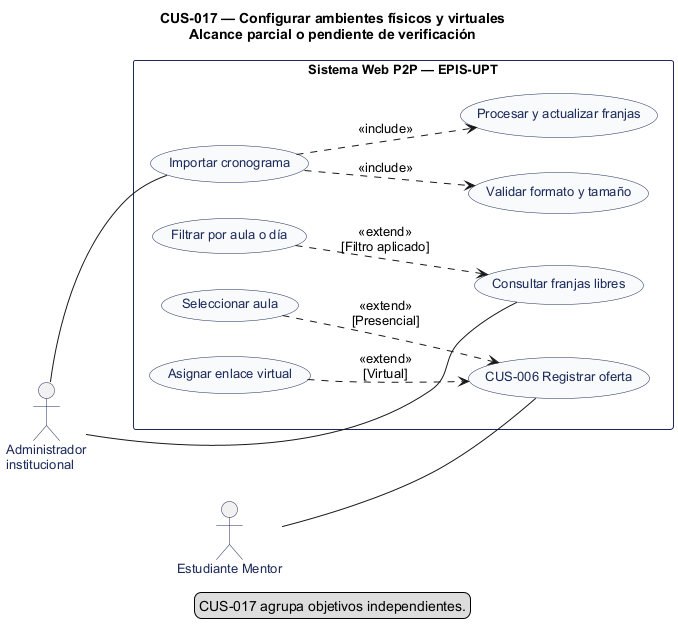

The diagram above was rendered by PlantUML. Its source (embedded in the PNG):
@startuml
' CUS-017 — Configurar ambientes físicos y virtuales
' Estado: Implementación parcial: importación y consulta de cronogramas; configuración virtual pendiente
' Fuente: catálogo consolidado DOC-H02, línea base 044d2a8.
left to right direction
title CUS-017 — Configurar ambientes físicos y virtuales\nAlcance parcial o pendiente de verificación
skinparam shadowing false
skinparam defaultFontName Arial
skinparam defaultFontSize 13
skinparam actor {
  BorderColor #1C2A59
  FontColor #1C2A59
}
skinparam usecase {
  BackgroundColor #F8FAFC
  BorderColor #1C2A59
  FontColor #1C2A59
}
skinparam rectangle {
  BorderColor #1C2A59
}
actor "Administrador\ninstitucional" as A0
actor "Estudiante Mentor" as A1
rectangle "Sistema Web P2P — EPIS-UPT" {
  usecase "Importar cronograma" as U1
  usecase "Validar formato y tamaño" as U2
  usecase "Procesar y actualizar franjas" as U3
  usecase "Filtrar por aula o día" as U4
  usecase "Consultar franjas libres" as U5
  usecase "Seleccionar aula" as U6
  usecase "CUS-006 Registrar oferta" as U7
  usecase "Asignar enlace virtual" as U8
}
A0 -- U1
A0 -- U5
A1 -- U7
U1 ..> U2 : <<include>>
U1 ..> U3 : <<include>>
U4 ..> U5 : <<extend>>\n[Filtro aplicado]
U6 ..> U7 : <<extend>>\n[Presencial]
U8 ..> U7 : <<extend>>\n[Virtual]
legend bottom
  CUS-017 agrupa objetivos independientes.
endlegend
@enduml